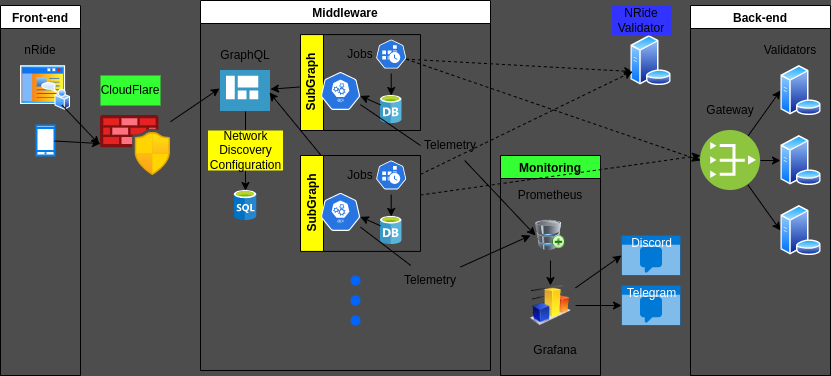

The diagram above was exported from draw.io. Its source (the exported page's mxGraphModel, read from the mxfile embedded in the PNG):
<mxGraphModel dx="1314" dy="788" grid="1" gridSize="10" guides="1" tooltips="1" connect="1" arrows="1" fold="1" page="1" pageScale="1" pageWidth="850" pageHeight="400" background="#4D4D4D" math="0" shadow="0">
  <root>
    <mxCell id="0" />
    <mxCell id="1" parent="0" />
    <mxCell id="49" style="edgeStyle=none;html=1;entryX=-0.02;entryY=0.439;entryDx=0;entryDy=0;entryPerimeter=0;fontColor=#000000;" edge="1" parent="1" source="7" target="45">
      <mxGeometry relative="1" as="geometry" />
    </mxCell>
    <mxCell id="7" value="" style="aspect=fixed;html=1;points=[];align=center;image;fontSize=12;image=img/lib/azure2/networking/Azure_Firewall_Manager.svg;" parent="1" vertex="1">
      <mxGeometry x="110" y="130" width="70" height="60" as="geometry" />
    </mxCell>
    <mxCell id="8" value="Front-end" style="swimlane;" parent="1" vertex="1">
      <mxGeometry x="10" y="20" width="80" height="370" as="geometry" />
    </mxCell>
    <mxCell id="4" value="nRide" style="text;html=1;strokeColor=none;fillColor=none;align=center;verticalAlign=middle;whiteSpace=wrap;rounded=0;" parent="8" vertex="1">
      <mxGeometry x="10" y="30" width="60" height="30" as="geometry" />
    </mxCell>
    <mxCell id="3" value="" style="aspect=fixed;perimeter=ellipsePerimeter;html=1;align=center;shadow=0;dashed=0;spacingTop=3;image;image=img/lib/active_directory/home_page.svg;" parent="8" vertex="1">
      <mxGeometry x="20" y="60" width="50" height="45" as="geometry" />
    </mxCell>
    <mxCell id="9" value="" style="html=1;verticalLabelPosition=bottom;align=center;labelBackgroundColor=#ffffff;verticalAlign=top;strokeWidth=2;strokeColor=#0080F0;shadow=0;dashed=0;shape=mxgraph.ios7.icons.smartphone;" parent="8" vertex="1">
      <mxGeometry x="36" y="120" width="18" height="30" as="geometry" />
    </mxCell>
    <mxCell id="29" style="edgeStyle=none;html=1;entryX=0;entryY=0.5;entryDx=0;entryDy=0;exitX=0.995;exitY=0.63;exitDx=0;exitDy=0;exitPerimeter=0;dashed=1;endArrow=classic;endFill=1;" edge="1" parent="1" source="54" target="16">
      <mxGeometry relative="1" as="geometry">
        <mxPoint x="470" y="80" as="sourcePoint" />
      </mxGeometry>
    </mxCell>
    <mxCell id="30" style="edgeStyle=none;html=1;entryX=0;entryY=0.75;entryDx=0;entryDy=0;exitX=0.995;exitY=0.63;exitDx=0;exitDy=0;exitPerimeter=0;dashed=1;" edge="1" parent="1" source="54" target="27">
      <mxGeometry relative="1" as="geometry">
        <mxPoint x="430" y="80" as="sourcePoint" />
        <mxPoint x="620" y="220" as="targetPoint" />
      </mxGeometry>
    </mxCell>
    <mxCell id="17" value="Middleware" style="swimlane;" parent="1" vertex="1">
      <mxGeometry x="210" y="15" width="290" height="370" as="geometry" />
    </mxCell>
    <mxCell id="51" style="edgeStyle=none;html=1;fontColor=#000000;startArrow=none;" edge="1" parent="17" source="52" target="50">
      <mxGeometry relative="1" as="geometry" />
    </mxCell>
    <mxCell id="45" value="" style="sketch=0;aspect=fixed;html=1;points=[];align=center;image;fontSize=12;image=img/lib/mscae/Shared_Dashboard.svg;fontColor=#000000;fillColor=#33FF33;" vertex="1" parent="17">
      <mxGeometry x="20" y="70" width="50" height="41" as="geometry" />
    </mxCell>
    <mxCell id="46" value="GraphQL" style="text;html=1;strokeColor=none;fillColor=none;align=center;verticalAlign=middle;whiteSpace=wrap;rounded=0;" vertex="1" parent="17">
      <mxGeometry x="15" y="40" width="60" height="30" as="geometry" />
    </mxCell>
    <mxCell id="50" value="" style="sketch=0;aspect=fixed;html=1;points=[];align=center;image;fontSize=12;image=img/lib/mscae/SQL_Database_generic.svg;fontColor=#000000;fillColor=#33FF33;" vertex="1" parent="17">
      <mxGeometry x="33.6" y="190" width="22.8" height="30" as="geometry" />
    </mxCell>
    <mxCell id="53" value="" style="edgeStyle=none;html=1;fontColor=#000000;endArrow=none;" edge="1" parent="17" source="45" target="52">
      <mxGeometry relative="1" as="geometry">
        <mxPoint x="245" y="131" as="sourcePoint" />
        <mxPoint x="245" y="200" as="targetPoint" />
      </mxGeometry>
    </mxCell>
    <mxCell id="52" value="Network&lt;br&gt;Discovery&lt;br&gt;Configuration" style="text;html=1;strokeColor=none;fillColor=#FFFF00;align=center;verticalAlign=middle;whiteSpace=wrap;rounded=0;fontColor=#000000;" vertex="1" parent="17">
      <mxGeometry x="7.5" y="130" width="75" height="40" as="geometry" />
    </mxCell>
    <mxCell id="81" style="edgeStyle=none;html=1;fontColor=#000000;" edge="1" parent="17" source="62" target="45">
      <mxGeometry relative="1" as="geometry" />
    </mxCell>
    <mxCell id="62" value="SubGraph" style="swimlane;horizontal=0;whiteSpace=wrap;html=1;fontColor=#000000;fillColor=#FFFF00;" vertex="1" parent="17">
      <mxGeometry x="100" y="34.08" width="120" height="95.92" as="geometry" />
    </mxCell>
    <mxCell id="55" value="" style="sketch=0;html=1;dashed=0;whitespace=wrap;fillColor=#2875E2;strokeColor=#ffffff;points=[[0.005,0.63,0],[0.1,0.2,0],[0.9,0.2,0],[0.5,0,0],[0.995,0.63,0],[0.72,0.99,0],[0.5,1,0],[0.28,0.99,0]];verticalLabelPosition=bottom;align=center;verticalAlign=top;shape=mxgraph.kubernetes.icon;prIcon=api;fontColor=#000000;" vertex="1" parent="62">
      <mxGeometry x="20" y="37.42" width="40" height="38" as="geometry" />
    </mxCell>
    <mxCell id="54" value="" style="sketch=0;html=1;dashed=0;whitespace=wrap;fillColor=#2875E2;strokeColor=#ffffff;points=[[0.005,0.63,0],[0.1,0.2,0],[0.9,0.2,0],[0.5,0,0],[0.995,0.63,0],[0.72,0.99,0],[0.5,1,0],[0.28,0.99,0]];verticalLabelPosition=bottom;align=center;verticalAlign=top;shape=mxgraph.kubernetes.icon;prIcon=cronjob;fontColor=#000000;" vertex="1" parent="62">
      <mxGeometry x="75.7" y="1.7763568394002505e-15" width="30" height="39" as="geometry" />
    </mxCell>
    <mxCell id="57" value="" style="sketch=0;aspect=fixed;html=1;points=[];align=center;image;fontSize=12;image=img/lib/mscae/Database_General.svg;fontColor=#000000;fillColor=#FFFF00;" vertex="1" parent="62">
      <mxGeometry x="80" y="60.920000000000016" width="21.4" height="28.16" as="geometry" />
    </mxCell>
    <mxCell id="59" style="edgeStyle=none;html=1;entryX=0.995;entryY=0.63;entryDx=0;entryDy=0;entryPerimeter=0;fontColor=#000000;" edge="1" parent="62" source="57" target="55">
      <mxGeometry relative="1" as="geometry" />
    </mxCell>
    <mxCell id="60" style="edgeStyle=none;html=1;fontColor=#000000;" edge="1" parent="62" source="54" target="57">
      <mxGeometry relative="1" as="geometry" />
    </mxCell>
    <mxCell id="58" value="Jobs" style="text;html=1;strokeColor=none;fillColor=none;align=center;verticalAlign=middle;whiteSpace=wrap;rounded=0;" vertex="1" parent="62">
      <mxGeometry x="30" y="4.500000000000002" width="60" height="30" as="geometry" />
    </mxCell>
    <mxCell id="82" style="edgeStyle=none;html=1;entryX=0.98;entryY=0.537;entryDx=0;entryDy=0;entryPerimeter=0;fontColor=#000000;" edge="1" parent="17" source="67" target="45">
      <mxGeometry relative="1" as="geometry" />
    </mxCell>
    <mxCell id="67" value="SubGraph" style="swimlane;horizontal=0;whiteSpace=wrap;html=1;fontColor=#000000;fillColor=#FFFF00;" vertex="1" parent="17">
      <mxGeometry x="100" y="155" width="120" height="95.92" as="geometry" />
    </mxCell>
    <mxCell id="68" value="" style="sketch=0;html=1;dashed=0;whitespace=wrap;fillColor=#2875E2;strokeColor=#ffffff;points=[[0.005,0.63,0],[0.1,0.2,0],[0.9,0.2,0],[0.5,0,0],[0.995,0.63,0],[0.72,0.99,0],[0.5,1,0],[0.28,0.99,0]];verticalLabelPosition=bottom;align=center;verticalAlign=top;shape=mxgraph.kubernetes.icon;prIcon=api;fontColor=#000000;" vertex="1" parent="67">
      <mxGeometry x="20" y="37.42" width="40" height="38" as="geometry" />
    </mxCell>
    <mxCell id="69" value="" style="sketch=0;html=1;dashed=0;whitespace=wrap;fillColor=#2875E2;strokeColor=#ffffff;points=[[0.005,0.63,0],[0.1,0.2,0],[0.9,0.2,0],[0.5,0,0],[0.995,0.63,0],[0.72,0.99,0],[0.5,1,0],[0.28,0.99,0]];verticalLabelPosition=bottom;align=center;verticalAlign=top;shape=mxgraph.kubernetes.icon;prIcon=cronjob;fontColor=#000000;" vertex="1" parent="67">
      <mxGeometry x="75.7" y="1.7763568394002505e-15" width="30" height="39" as="geometry" />
    </mxCell>
    <mxCell id="70" value="" style="sketch=0;aspect=fixed;html=1;points=[];align=center;image;fontSize=12;image=img/lib/mscae/Database_General.svg;fontColor=#000000;fillColor=#FFFF00;" vertex="1" parent="67">
      <mxGeometry x="80" y="60.920000000000016" width="21.4" height="28.16" as="geometry" />
    </mxCell>
    <mxCell id="71" style="edgeStyle=none;html=1;entryX=0.995;entryY=0.63;entryDx=0;entryDy=0;entryPerimeter=0;fontColor=#000000;" edge="1" parent="67" source="70" target="68">
      <mxGeometry relative="1" as="geometry" />
    </mxCell>
    <mxCell id="72" style="edgeStyle=none;html=1;fontColor=#000000;" edge="1" parent="67" source="69" target="70">
      <mxGeometry relative="1" as="geometry" />
    </mxCell>
    <mxCell id="73" value="Jobs" style="text;html=1;strokeColor=none;fillColor=none;align=center;verticalAlign=middle;whiteSpace=wrap;rounded=0;" vertex="1" parent="67">
      <mxGeometry x="30" y="4.500000000000002" width="60" height="30" as="geometry" />
    </mxCell>
    <mxCell id="78" value="" style="shape=ellipse;fillColor=#0065FF;strokeColor=none;html=1;sketch=0;fontColor=#000000;" vertex="1" parent="17">
      <mxGeometry x="150" y="275" width="10" height="10" as="geometry" />
    </mxCell>
    <mxCell id="79" value="" style="shape=ellipse;fillColor=#0065FF;strokeColor=none;html=1;sketch=0;fontColor=#000000;" vertex="1" parent="17">
      <mxGeometry x="150" y="295" width="10" height="10" as="geometry" />
    </mxCell>
    <mxCell id="80" value="" style="shape=ellipse;fillColor=#0065FF;strokeColor=none;html=1;sketch=0;fontColor=#000000;" vertex="1" parent="17">
      <mxGeometry x="150" y="315" width="10" height="10" as="geometry" />
    </mxCell>
    <mxCell id="75" value="Telemetry" style="text;html=1;strokeColor=none;fillColor=none;align=center;verticalAlign=middle;whiteSpace=wrap;rounded=0;" vertex="1" parent="17">
      <mxGeometry x="200" y="265" width="60" height="30" as="geometry" />
    </mxCell>
    <mxCell id="83" value="" style="edgeStyle=none;html=1;fontColor=#000000;endArrow=none;" edge="1" parent="17" source="68" target="75">
      <mxGeometry relative="1" as="geometry">
        <mxPoint x="330" y="235" as="targetPoint" />
        <mxPoint x="160" y="213.90210526315798" as="sourcePoint" />
      </mxGeometry>
    </mxCell>
    <mxCell id="66" value="Telemetry" style="text;html=1;strokeColor=none;fillColor=none;align=center;verticalAlign=middle;whiteSpace=wrap;rounded=0;" vertex="1" parent="17">
      <mxGeometry x="220" y="130" width="60" height="30" as="geometry" />
    </mxCell>
    <mxCell id="84" value="" style="edgeStyle=none;html=1;entryX=0;entryY=0.5;entryDx=0;entryDy=0;fontColor=#000000;endArrow=none;" edge="1" parent="17" source="55" target="66">
      <mxGeometry relative="1" as="geometry">
        <mxPoint x="160" y="105.32051282051282" as="sourcePoint" />
        <mxPoint x="335" y="235" as="targetPoint" />
      </mxGeometry>
    </mxCell>
    <mxCell id="18" value="Back-end" style="swimlane;" parent="1" vertex="1">
      <mxGeometry x="700" y="20" width="140" height="370" as="geometry" />
    </mxCell>
    <mxCell id="22" style="edgeStyle=none;html=1;entryX=0;entryY=0.5;entryDx=0;entryDy=0;" parent="18" source="16" target="13" edge="1">
      <mxGeometry relative="1" as="geometry" />
    </mxCell>
    <mxCell id="23" style="edgeStyle=none;html=1;entryX=0;entryY=0.5;entryDx=0;entryDy=0;" parent="18" source="16" target="11" edge="1">
      <mxGeometry relative="1" as="geometry" />
    </mxCell>
    <mxCell id="16" value="" style="aspect=fixed;perimeter=ellipsePerimeter;html=1;align=center;shadow=0;dashed=0;fontColor=#4277BB;labelBackgroundColor=#ffffff;fontSize=12;spacingTop=3;image;image=img/lib/ibm/vpc/PublicGateway.svg;" parent="18" vertex="1">
      <mxGeometry x="10" y="125" width="60" height="60" as="geometry" />
    </mxCell>
    <mxCell id="11" value="" style="aspect=fixed;perimeter=ellipsePerimeter;html=1;align=center;shadow=0;dashed=0;spacingTop=3;image;image=img/lib/active_directory/database_server.svg;" parent="18" vertex="1">
      <mxGeometry x="90" y="60" width="41" height="50" as="geometry" />
    </mxCell>
    <mxCell id="12" value="" style="aspect=fixed;perimeter=ellipsePerimeter;html=1;align=center;shadow=0;dashed=0;spacingTop=3;image;image=img/lib/active_directory/database_server.svg;" parent="18" vertex="1">
      <mxGeometry x="90" y="130" width="41" height="50" as="geometry" />
    </mxCell>
    <mxCell id="13" value="" style="aspect=fixed;perimeter=ellipsePerimeter;html=1;align=center;shadow=0;dashed=0;spacingTop=3;image;image=img/lib/active_directory/database_server.svg;" parent="18" vertex="1">
      <mxGeometry x="90" y="200" width="41" height="50" as="geometry" />
    </mxCell>
    <mxCell id="24" value="Gateway" style="text;html=1;strokeColor=none;fillColor=none;align=center;verticalAlign=middle;whiteSpace=wrap;rounded=0;" parent="18" vertex="1">
      <mxGeometry x="10" y="90" width="60" height="30" as="geometry" />
    </mxCell>
    <mxCell id="25" value="Validators" style="text;html=1;strokeColor=none;fillColor=none;align=center;verticalAlign=middle;whiteSpace=wrap;rounded=0;" parent="18" vertex="1">
      <mxGeometry x="70" y="30" width="60" height="30" as="geometry" />
    </mxCell>
    <mxCell id="21" style="edgeStyle=none;html=1;entryX=0;entryY=0.5;entryDx=0;entryDy=0;" parent="18" source="16" edge="1" target="12">
      <mxGeometry relative="1" as="geometry">
        <mxPoint x="50" y="236" as="targetPoint" />
      </mxGeometry>
    </mxCell>
    <mxCell id="27" value="" style="aspect=fixed;perimeter=ellipsePerimeter;html=1;align=center;shadow=0;dashed=0;spacingTop=3;image;image=img/lib/active_directory/database_server.svg;" vertex="1" parent="1">
      <mxGeometry x="640" y="50" width="41" height="50" as="geometry" />
    </mxCell>
    <mxCell id="28" value="NRide&lt;br&gt;Validator" style="text;html=1;strokeColor=none;fillColor=#3333FF;align=center;verticalAlign=middle;whiteSpace=wrap;rounded=0;" vertex="1" parent="1">
      <mxGeometry x="621" y="20" width="60" height="30" as="geometry" />
    </mxCell>
    <mxCell id="32" value="CloudFlare" style="text;html=1;strokeColor=none;fillColor=#33FF33;align=center;verticalAlign=middle;whiteSpace=wrap;rounded=0;fontColor=#000000;" vertex="1" parent="1">
      <mxGeometry x="110" y="90" width="60" height="30" as="geometry" />
    </mxCell>
    <mxCell id="33" value="Monitoring" style="swimlane;fontColor=#000000;fillColor=#33FF33;" vertex="1" parent="1">
      <mxGeometry x="510" y="170" width="100" height="220" as="geometry" />
    </mxCell>
    <mxCell id="34" value="" style="image;html=1;image=img/lib/clip_art/finance/Graph_128x128.png;fontColor=#000000;fillColor=#33FF33;" vertex="1" parent="33">
      <mxGeometry x="25" y="130" width="50" height="40" as="geometry" />
    </mxCell>
    <mxCell id="40" style="edgeStyle=none;html=1;fontColor=#000000;" edge="1" parent="33" source="36" target="34">
      <mxGeometry relative="1" as="geometry" />
    </mxCell>
    <mxCell id="36" value="" style="image;html=1;image=img/lib/clip_art/computers/Database_Add_128x128.png;fontColor=#000000;fillColor=#33FF33;" vertex="1" parent="33">
      <mxGeometry x="35" y="55" width="30" height="50" as="geometry" />
    </mxCell>
    <mxCell id="37" value="Prometheus" style="text;html=1;strokeColor=none;fillColor=none;align=center;verticalAlign=middle;whiteSpace=wrap;rounded=0;" vertex="1" parent="33">
      <mxGeometry x="20" y="25" width="60" height="30" as="geometry" />
    </mxCell>
    <mxCell id="35" value="Grafana" style="text;html=1;strokeColor=none;fillColor=none;align=center;verticalAlign=middle;whiteSpace=wrap;rounded=0;" vertex="1" parent="33">
      <mxGeometry x="25" y="180" width="60" height="30" as="geometry" />
    </mxCell>
    <mxCell id="41" value="Discord" style="html=1;strokeColor=none;fillColor=#0079D6;labelPosition=center;verticalLabelPosition=middle;verticalAlign=top;align=center;fontSize=12;outlineConnect=0;spacingTop=-6;fontColor=#FFFFFF;sketch=0;shape=mxgraph.sitemap.chat;" vertex="1" parent="1">
      <mxGeometry x="631" y="250" width="59" height="40" as="geometry" />
    </mxCell>
    <mxCell id="42" value="Telegram" style="html=1;strokeColor=none;fillColor=#0079D6;labelPosition=center;verticalLabelPosition=middle;verticalAlign=top;align=center;fontSize=12;outlineConnect=0;spacingTop=-6;fontColor=#FFFFFF;sketch=0;shape=mxgraph.sitemap.chat;" vertex="1" parent="1">
      <mxGeometry x="631" y="300" width="59" height="40" as="geometry" />
    </mxCell>
    <mxCell id="43" style="edgeStyle=none;html=1;entryX=0;entryY=0.5;entryDx=0;entryDy=0;entryPerimeter=0;fontColor=#000000;" edge="1" parent="1" source="34" target="41">
      <mxGeometry relative="1" as="geometry" />
    </mxCell>
    <mxCell id="44" style="edgeStyle=none;html=1;fontColor=#000000;" edge="1" parent="1" source="34" target="42">
      <mxGeometry relative="1" as="geometry" />
    </mxCell>
    <mxCell id="47" style="edgeStyle=none;html=1;entryX=-0.014;entryY=0.483;entryDx=0;entryDy=0;entryPerimeter=0;fontColor=#000000;" edge="1" parent="1" source="3" target="7">
      <mxGeometry relative="1" as="geometry" />
    </mxCell>
    <mxCell id="48" style="edgeStyle=none;html=1;fontColor=#000000;" edge="1" parent="1" source="9" target="7">
      <mxGeometry relative="1" as="geometry" />
    </mxCell>
    <mxCell id="64" style="edgeStyle=none;html=1;entryX=0;entryY=0.5;entryDx=0;entryDy=0;fontColor=#000000;startArrow=none;" edge="1" parent="1" source="66" target="36">
      <mxGeometry relative="1" as="geometry" />
    </mxCell>
    <mxCell id="74" style="edgeStyle=none;html=1;fontColor=#000000;startArrow=none;" edge="1" parent="1" source="75">
      <mxGeometry relative="1" as="geometry">
        <mxPoint x="540" y="250" as="targetPoint" />
      </mxGeometry>
    </mxCell>
    <mxCell id="85" style="edgeStyle=none;html=1;entryX=0;entryY=0.75;entryDx=0;entryDy=0;dashed=1;fontColor=#000000;endArrow=classic;endFill=1;" edge="1" parent="1" source="67" target="27">
      <mxGeometry relative="1" as="geometry" />
    </mxCell>
    <mxCell id="86" style="edgeStyle=none;html=1;dashed=1;fontColor=#000000;endArrow=classic;endFill=1;" edge="1" parent="1" source="67">
      <mxGeometry relative="1" as="geometry">
        <mxPoint x="710" y="170" as="targetPoint" />
      </mxGeometry>
    </mxCell>
  </root>
</mxGraphModel>